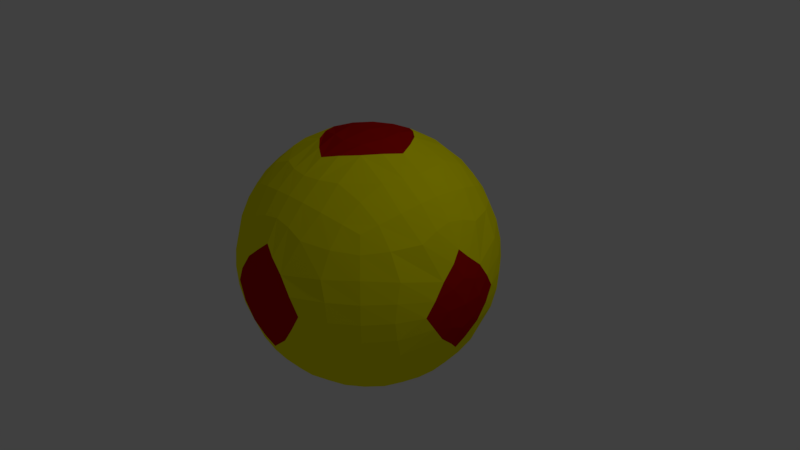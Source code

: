 # Source: Circus_Ball-Diamond.blend  (saved by Blender 2.79.0; exported with 4.5.12 LTS)
import bpy
from mathutils import Matrix  # noqa: F401  (used for matrix-valued properties, if any)

bpy.ops.wm.read_factory_settings(use_empty=True)
scene = bpy.context.scene
scene.name = 'Scene'

# ---- collections
col_collection_1 = bpy.data.collections.new('Collection 1'); scene.collection.children.link(col_collection_1)

# ---- materials (node trees are filled in below, after node groups)
mat_yellow = bpy.data.materials.new('Yellow')
mat_yellow.alpha_threshold = 0.0
mat_yellow.use_transparent_shadow = False
mat_yellow.diffuse_color = (1.0, 0.9408, 0.0, 1.0)
mat_yellow.specular_color = (0.0331, 0.03246, 0.0)
mat_yellow.roughness = 0.5
mat_yellow.specular_intensity = 0.4595
mat_red = bpy.data.materials.new('Red')
mat_red.alpha_threshold = 0.0
mat_red.use_transparent_shadow = False
mat_red.diffuse_color = (0.5173, 0.005697, 0.003011, 1.0)
mat_red.roughness = 0.5
mat_red.specular_intensity = 0.0

# ---- material node trees

# ---- world
world_world = bpy.data.worlds.new('World'); scene.world = world_world
world_world.color = (0.05088, 0.05088, 0.05088)
world_world.use_sun_shadow = False
world_world.sun_shadow_jitter_overblur = 0.0
world_world.cycles.sampling_method = 'MANUAL'

# ---- cameras
cam_camera = bpy.data.cameras.new('Camera')
cam_camera.clip_end = 100.0
cam_camera.lens = 35.0
cam_camera.sensor_width = 32.0
cam_camera.sensor_height = 18.0
cam_camera.ortho_scale = 7.314
cam_camera.dof.focus_distance = 0.0
cam_camera.dof.aperture_fstop = 128.0

# ---- lights
light_lamp = bpy.data.lights.new('Lamp', 'POINT')
light_lamp.transmission_factor = 0.0
light_lamp.cutoff_distance = 30.0
light_lamp.energy = 100.0
light_lamp.shadow_buffer_clip_start = 1.001
light_lamp.shadow_soft_size = 0.1
light_lamp.shadow_maximum_resolution = 0.006
light_lamp.use_absolute_resolution = True

# ---- meshes
me_cube_001 = bpy.data.meshes.new('Cube.001')
me_cube_001.from_pydata([(0.9744, -0.9737, 0.9773), (1.184, 0.0, 1.204), (1.137, -0.5102, 1.14), (1.139, -1.132, 0.5235), (1.201, -1.188, 0.0), (0.5053, -1.141, 1.139), (0.0, -1.194, 1.194), (0.6293, 0.0, 1.567), (0.3761, -0.4302, 1.589), (0.0, 0.0, 1.689), (0.0, -0.7103, 1.532), (0.5821, -1.586, 0.0), (0.0, -1.689, 0.0), (0.3096, -1.6, 0.4423), (0.0, -1.536, 0.7032), (1.689, 0.0, 0.0), (1.596, -0.5522, 0.0), (1.551, 0.0, 0.6676), (1.617, -0.3021, 0.3831), (1.061, -0.7767, 1.06), (1.176, -0.2407, 1.189), (1.06, -1.056, 0.7846), (1.187, -1.175, 0.2504), (0.7742, -1.062, 1.061), (0.2363, -1.183, 1.182), (0.4625, -0.8436, 1.388), (0.5223, -0.2213, 1.591), (0.0, -0.9723, 1.381), (0.0, -0.3707, 1.648), (0.9261, 0.0, 1.413), (0.8162, -0.4937, 1.394), (0.3083, 0.0, 1.661), (0.1793, -0.5964, 1.57), (0.9045, -1.426, 0.0), (0.2763, -1.666, 0.0), (0.7904, -1.406, 0.5022), (0.135, -1.577, 0.5896), (0.4635, -1.609, 0.2217), (0.0, -1.649, 0.3637), (0.4366, -1.394, 0.8476), (0.0, -1.382, 0.9707), (1.439, -0.8836, 0.0), (1.67, -0.2548, 0.0), (1.416, -0.7839, 0.4842), (1.595, -0.1228, 0.541), (1.655, 0.0, 0.3391), (1.621, -0.4379, 0.1856), (1.392, 0.0, 0.9561), (1.406, -0.4373, 0.8273), (1.403, -0.2113, 0.9165), (1.659, -0.1781, 0.26), (1.438, -0.8518, 0.2413), (0.2184, -1.389, 0.9359), (0.7849, -1.255, 0.8128), (0.1989, -1.651, 0.2966), (0.8712, -1.425, 0.2511), (0.2392, -0.3, 1.645), (0.8977, -0.2519, 1.408), (0.2317, -0.939, 1.385), (0.7933, -0.8069, 1.254), (1.259, -0.7839, 0.8079)], [], [(60, 19, 0, 21), (59, 25, 5, 23), (58, 27, 6, 24), (57, 26, 8, 30), (56, 28, 10, 32), (55, 35, 13, 37), (54, 36, 14, 38), (53, 23, 5, 39), (52, 24, 6, 40), (51, 43, 3, 22), (50, 44, 18, 46), (49, 20, 2, 48), (44, 49, 48, 18), (17, 47, 49, 44), (47, 1, 20, 49), (42, 50, 46, 16), (15, 45, 50, 42), (45, 17, 44, 50), (41, 51, 22, 4), (16, 46, 51, 41), (46, 18, 43, 51), (36, 52, 40, 14), (13, 39, 52, 36), (39, 5, 24, 52), (35, 53, 39, 13), (3, 21, 53, 35), (21, 0, 23, 53), (34, 54, 38, 12), (11, 37, 54, 34), (37, 13, 36, 54), (33, 55, 37, 11), (4, 22, 55, 33), (22, 3, 35, 55), (26, 56, 32, 8), (7, 31, 56, 26), (31, 9, 28, 56), (20, 57, 30, 2), (1, 29, 57, 20), (29, 7, 26, 57), (25, 58, 24, 5), (8, 32, 58, 25), (32, 10, 27, 58), (19, 59, 23, 0), (2, 30, 59, 19), (30, 8, 25, 59), (43, 60, 21, 3), (18, 48, 60, 43), (48, 2, 19, 60)])
me_cube_001.polygons.foreach_set('material_index', [0, 0, 0, 0, 1, 0, 1, 0, 0, 0, 1, 0, 0, 0, 0, 1, 1, 1, 0, 0, 0, 0, 0, 0, 0, 0, 0, 1, 1, 1, 0, 0, 0, 1, 1, 1, 0, 0, 0, 0, 0, 0, 0, 0, 0, 0, 0, 0])
me_cube_001.materials.append(mat_yellow)
me_cube_001.materials.append(mat_red)
me_cube_001.use_remesh_preserve_volume = False
me_cube_001.use_remesh_preserve_attributes = False
me_cube_001.use_mirror_vertex_groups = False
me_cube_001.update()

# ---- objects
ob_circus_ball_diamond = bpy.data.objects.new('Circus Ball-Diamond', me_cube_001)
ob_lamp = bpy.data.objects.new('Lamp', light_lamp)
ob_camera = bpy.data.objects.new('Camera', cam_camera)

# ---- transforms, parenting, visibility, modifiers, constraints
ob_circus_ball_diamond.location = (0.0, 0.0, 0.0)
ob_circus_ball_diamond.lineart.crease_threshold = 0.0
_m = ob_circus_ball_diamond.modifiers.new('Mirror', 'MIRROR')
_m.use_axis = (True, True, True)
_m.use_clip = True
ob_lamp.location = (4.076, 1.005, 5.904)
ob_lamp.rotation_euler = (0.6503, 0.05522, 1.866)
ob_lamp.lock_rotations_4d = False
ob_lamp.empty_display_type = 'ARROWS'
ob_lamp.color = (0.0, 0.0, 0.0, 0.0)
ob_lamp.lineart.crease_threshold = 0.0
ob_camera.location = (7.481, -6.508, 5.344)
ob_camera.rotation_euler = (1.109, 0.0, 0.8149)
ob_camera.lock_rotations_4d = False
ob_camera.empty_display_type = 'ARROWS'
ob_camera.color = (0.0, 0.0, 0.0, 0.0)
ob_camera.display_type = 'WIRE'
ob_camera.lineart.crease_threshold = 0.0

# ---- collection membership
col_collection_1.objects.link(ob_circus_ball_diamond)
col_collection_1.objects.link(ob_lamp)
col_collection_1.objects.link(ob_camera)

# ---- scene / render settings (as saved in the file)
scene.camera = ob_camera
scene.frame_start = 1; scene.frame_end = 250; scene.frame_set(11)
scene.render.engine = 'BLENDER_EEVEE_NEXT'
scene.render.resolution_percentage = 50
scene.render.dither_intensity = 0.0
scene.cycles.use_denoising = False
scene.cycles.samples = 128
scene.cycles.sampling_pattern = 'TABULATED_SOBOL'
scene.cycles.use_adaptive_sampling = False
scene.cycles.use_light_tree = False
scene.cycles.blur_glossy = 0.0
scene.cycles.sample_clamp_indirect = 0.0
scene.view_settings.view_transform = 'Standard'
bpy.context.view_layer.update()
